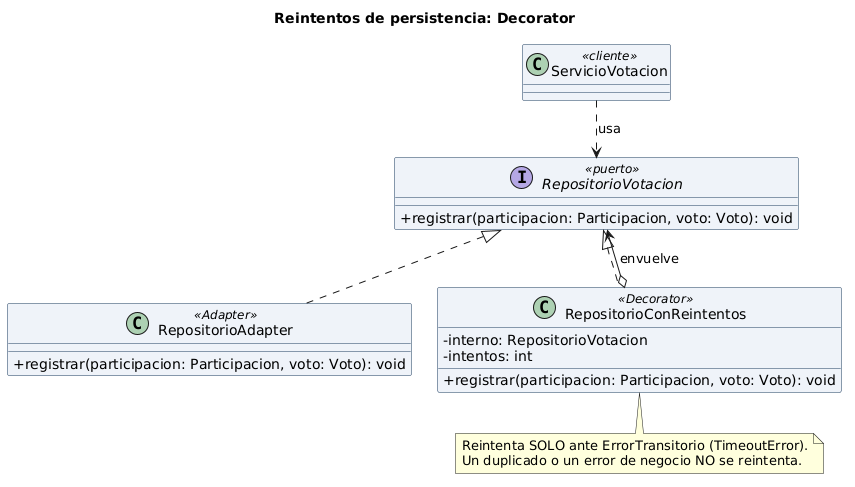

The diagram above was rendered by PlantUML. Its source (embedded in the PNG):
@startuml
skinparam classAttributeIconSize 0
skinparam shadowing false
skinparam defaultFontName Arial
skinparam classBackgroundColor #EEF2F8
skinparam classBorderColor #1A3A5C
skinparam nodesep 25
skinparam ranksep 40
title Reintentos de persistencia: Decorator
interface RepositorioVotacion <<puerto>> {
  + registrar(participacion: Participacion, voto: Voto): void
}
class RepositorioAdapter <<Adapter>> {
  + registrar(participacion: Participacion, voto: Voto): void
}
class RepositorioConReintentos <<Decorator>> {
  - interno: RepositorioVotacion
  - intentos: int
  + registrar(participacion: Participacion, voto: Voto): void
}
class ServicioVotacion <<cliente>>
RepositorioVotacion <|.. RepositorioAdapter
RepositorioVotacion <|.. RepositorioConReintentos
RepositorioConReintentos o--> RepositorioVotacion : envuelve
ServicioVotacion ..> RepositorioVotacion : usa
note bottom of RepositorioConReintentos
  Reintenta SOLO ante ErrorTransitorio (TimeoutError).
  Un duplicado o un error de negocio NO se reintenta.
end note
@enduml